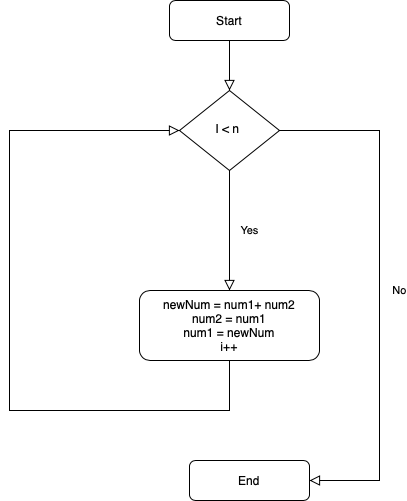

The diagram above was exported from draw.io. Its source (the exported page's mxGraphModel, read from the mxfile embedded in the PNG):
<mxGraphModel dx="2381" dy="889" grid="1" gridSize="10" guides="1" tooltips="1" connect="1" arrows="1" fold="1" page="1" pageScale="1" pageWidth="827" pageHeight="1169" math="0" shadow="0">
  <root>
    <mxCell id="WIyWlLk6GJQsqaUBKTNV-0" />
    <mxCell id="WIyWlLk6GJQsqaUBKTNV-1" parent="WIyWlLk6GJQsqaUBKTNV-0" />
    <mxCell id="WIyWlLk6GJQsqaUBKTNV-2" value="" style="rounded=0;html=1;jettySize=auto;orthogonalLoop=1;fontSize=11;endArrow=block;endFill=0;endSize=8;strokeWidth=1;shadow=0;labelBackgroundColor=none;edgeStyle=orthogonalEdgeStyle;" parent="WIyWlLk6GJQsqaUBKTNV-1" source="WIyWlLk6GJQsqaUBKTNV-3" target="WIyWlLk6GJQsqaUBKTNV-6" edge="1">
      <mxGeometry relative="1" as="geometry" />
    </mxCell>
    <mxCell id="WIyWlLk6GJQsqaUBKTNV-3" value="Start" style="rounded=1;whiteSpace=wrap;html=1;fontSize=12;glass=0;strokeWidth=1;shadow=0;" parent="WIyWlLk6GJQsqaUBKTNV-1" vertex="1">
      <mxGeometry x="160" y="80" width="120" height="40" as="geometry" />
    </mxCell>
    <mxCell id="WIyWlLk6GJQsqaUBKTNV-4" value="No" style="rounded=0;html=1;jettySize=auto;orthogonalLoop=1;fontSize=11;endArrow=block;endFill=0;endSize=8;strokeWidth=1;shadow=0;labelBackgroundColor=none;edgeStyle=orthogonalEdgeStyle;entryX=1;entryY=0.5;entryDx=0;entryDy=0;" parent="WIyWlLk6GJQsqaUBKTNV-1" source="WIyWlLk6GJQsqaUBKTNV-6" target="WIyWlLk6GJQsqaUBKTNV-11" edge="1">
      <mxGeometry y="20" relative="1" as="geometry">
        <mxPoint as="offset" />
        <mxPoint x="220" y="290" as="targetPoint" />
        <Array as="points">
          <mxPoint x="370" y="210" />
          <mxPoint x="370" y="560" />
        </Array>
      </mxGeometry>
    </mxCell>
    <mxCell id="WIyWlLk6GJQsqaUBKTNV-6" value="I &amp;lt; n&amp;nbsp;" style="rhombus;whiteSpace=wrap;html=1;shadow=0;fontFamily=Helvetica;fontSize=12;align=center;strokeWidth=1;spacing=6;spacingTop=-4;" parent="WIyWlLk6GJQsqaUBKTNV-1" vertex="1">
      <mxGeometry x="170" y="170" width="100" height="80" as="geometry" />
    </mxCell>
    <mxCell id="WIyWlLk6GJQsqaUBKTNV-11" value="End" style="rounded=1;whiteSpace=wrap;html=1;fontSize=12;glass=0;strokeWidth=1;shadow=0;" parent="WIyWlLk6GJQsqaUBKTNV-1" vertex="1">
      <mxGeometry x="180" y="540" width="120" height="40" as="geometry" />
    </mxCell>
    <mxCell id="WIyWlLk6GJQsqaUBKTNV-12" value="newNum = num1+ num2&lt;br&gt;num2 = num1&lt;br&gt;num1 = newNum&lt;br&gt;i++" style="rounded=1;whiteSpace=wrap;html=1;fontSize=12;glass=0;strokeWidth=1;shadow=0;" parent="WIyWlLk6GJQsqaUBKTNV-1" vertex="1">
      <mxGeometry x="130" y="370" width="180" height="70" as="geometry" />
    </mxCell>
    <mxCell id="Up_nMqHnjoGFOTvjMkXo-1" value="Yes" style="rounded=0;html=1;jettySize=auto;orthogonalLoop=1;fontSize=11;endArrow=block;endFill=0;endSize=8;strokeWidth=1;shadow=0;labelBackgroundColor=none;edgeStyle=orthogonalEdgeStyle;exitX=0.5;exitY=1;exitDx=0;exitDy=0;entryX=0.5;entryY=0;entryDx=0;entryDy=0;" edge="1" parent="WIyWlLk6GJQsqaUBKTNV-1" source="WIyWlLk6GJQsqaUBKTNV-6" target="WIyWlLk6GJQsqaUBKTNV-12">
      <mxGeometry y="20" relative="1" as="geometry">
        <mxPoint as="offset" />
        <mxPoint x="230" y="260" as="sourcePoint" />
        <mxPoint x="90" y="265" as="targetPoint" />
        <Array as="points">
          <mxPoint x="220" y="330" />
        </Array>
      </mxGeometry>
    </mxCell>
    <mxCell id="Up_nMqHnjoGFOTvjMkXo-3" value="" style="rounded=0;html=1;jettySize=auto;orthogonalLoop=1;fontSize=11;endArrow=block;endFill=0;endSize=8;strokeWidth=1;shadow=0;labelBackgroundColor=none;edgeStyle=orthogonalEdgeStyle;exitX=0.5;exitY=1;exitDx=0;exitDy=0;entryX=0;entryY=0.5;entryDx=0;entryDy=0;" edge="1" parent="WIyWlLk6GJQsqaUBKTNV-1" source="WIyWlLk6GJQsqaUBKTNV-12" target="WIyWlLk6GJQsqaUBKTNV-6">
      <mxGeometry y="20" relative="1" as="geometry">
        <mxPoint as="offset" />
        <mxPoint x="280" y="220" as="sourcePoint" />
        <mxPoint x="220" y="170" as="targetPoint" />
        <Array as="points">
          <mxPoint x="220" y="490" />
          <mxPoint y="490" />
          <mxPoint y="210" />
        </Array>
      </mxGeometry>
    </mxCell>
  </root>
</mxGraphModel>